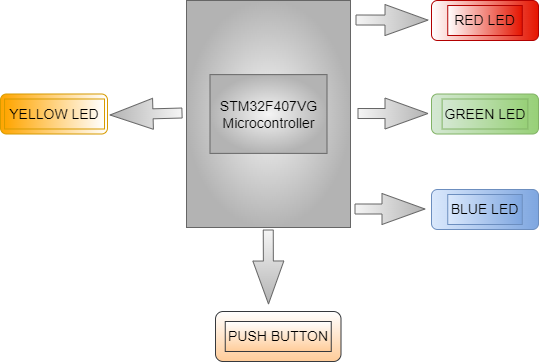

The diagram above was exported from draw.io. Its source (the exported page's mxGraphModel, read from the mxfile embedded in the PNG):
<mxGraphModel dx="1268" dy="488" grid="0" gridSize="10" guides="1" tooltips="1" connect="1" arrows="1" fold="1" page="0" pageScale="1" pageWidth="827" pageHeight="1169" math="0" shadow="0">
  <root>
    <mxCell id="0" />
    <mxCell id="1" parent="0" />
    <mxCell id="tQNh8h4QlpbRIWb4WK5Y-1" value="" style="rounded=0;whiteSpace=wrap;html=1;hachureGap=4;fillColor=#f5f5f5;strokeColor=#666666;gradientDirection=radial;gradientColor=#b3b3b3;" vertex="1" parent="1">
      <mxGeometry x="44" y="115" width="164" height="227" as="geometry" />
    </mxCell>
    <mxCell id="tQNh8h4QlpbRIWb4WK5Y-2" value="&lt;font style=&quot;font-size: 14px&quot;&gt;STM32F407VG&lt;br&gt;&lt;/font&gt;&lt;font style=&quot;font-size: 14px&quot;&gt;Microcontroller&lt;/font&gt;" style="text;html=1;strokeColor=#666666;fillColor=#f5f5f5;align=center;verticalAlign=middle;whiteSpace=wrap;rounded=0;hachureGap=4;gradientDirection=radial;gradientColor=#b3b3b3;" vertex="1" parent="1">
      <mxGeometry x="67.5" y="189.13" width="117" height="78.75" as="geometry" />
    </mxCell>
    <mxCell id="tQNh8h4QlpbRIWb4WK5Y-5" value="" style="rounded=1;whiteSpace=wrap;html=1;hachureGap=4;fontSize=14;fillColor=#e51400;fontColor=#ffffff;strokeColor=#B20000;gradientColor=#ffffff;gradientDirection=west;" vertex="1" parent="1">
      <mxGeometry x="289" y="115" width="107" height="40" as="geometry" />
    </mxCell>
    <mxCell id="tQNh8h4QlpbRIWb4WK5Y-9" value="&lt;font color=&quot;#000000&quot;&gt;RED LED&lt;/font&gt;" style="text;html=1;strokeColor=#B20000;fillColor=#e51400;align=center;verticalAlign=middle;whiteSpace=wrap;rounded=0;hachureGap=4;fontSize=14;fontColor=#ffffff;gradientColor=#ffffff;gradientDirection=west;" vertex="1" parent="1">
      <mxGeometry x="305.25" y="120" width="74.5" height="30" as="geometry" />
    </mxCell>
    <mxCell id="tQNh8h4QlpbRIWb4WK5Y-10" value="" style="rounded=1;whiteSpace=wrap;html=1;hachureGap=4;fontSize=14;fillColor=#d5e8d4;gradientColor=#97d077;strokeColor=#82b366;gradientDirection=east;" vertex="1" parent="1">
      <mxGeometry x="289" y="208.51" width="107" height="40" as="geometry" />
    </mxCell>
    <mxCell id="tQNh8h4QlpbRIWb4WK5Y-11" value="GREEN LED" style="text;html=1;strokeColor=#82b366;fillColor=#d5e8d4;align=center;verticalAlign=middle;whiteSpace=wrap;rounded=0;hachureGap=4;fontSize=14;gradientColor=#97d077;gradientDirection=east;" vertex="1" parent="1">
      <mxGeometry x="299.63" y="213.51" width="85.75" height="30" as="geometry" />
    </mxCell>
    <mxCell id="tQNh8h4QlpbRIWb4WK5Y-12" value="" style="rounded=1;whiteSpace=wrap;html=1;hachureGap=4;fontSize=14;fillColor=#dae8fc;gradientColor=#7ea6e0;strokeColor=#6c8ebf;gradientDirection=east;" vertex="1" parent="1">
      <mxGeometry x="289" y="304" width="107" height="40" as="geometry" />
    </mxCell>
    <mxCell id="tQNh8h4QlpbRIWb4WK5Y-13" value="BLUE LED" style="text;html=1;strokeColor=#6c8ebf;fillColor=#dae8fc;align=center;verticalAlign=middle;whiteSpace=wrap;rounded=0;hachureGap=4;fontSize=14;gradientColor=#7ea6e0;gradientDirection=east;" vertex="1" parent="1">
      <mxGeometry x="305.25" y="309" width="74.5" height="30" as="geometry" />
    </mxCell>
    <mxCell id="tQNh8h4QlpbRIWb4WK5Y-14" value="" style="rounded=1;whiteSpace=wrap;html=1;hachureGap=4;fontSize=14;fillColor=#FFFFFF;gradientColor=#ffa500;strokeColor=#d79b00;gradientDirection=west;" vertex="1" parent="1">
      <mxGeometry x="-142" y="208.5" width="107" height="40" as="geometry" />
    </mxCell>
    <mxCell id="tQNh8h4QlpbRIWb4WK5Y-15" value="YELLOW LED" style="text;html=1;strokeColor=#d79b00;fillColor=#FFFFFF;align=center;verticalAlign=middle;whiteSpace=wrap;rounded=0;hachureGap=4;fontSize=14;gradientColor=#ffa500;gradientDirection=west;" vertex="1" parent="1">
      <mxGeometry x="-138" y="213.5" width="100" height="30" as="geometry" />
    </mxCell>
    <mxCell id="tQNh8h4QlpbRIWb4WK5Y-16" value="" style="rounded=1;whiteSpace=wrap;html=1;hachureGap=4;fontSize=14;fillColor=#ffcc99;strokeColor=#36393d;gradientColor=#ffffff;gradientDirection=north;" vertex="1" parent="1">
      <mxGeometry x="73" y="426" width="125.5" height="50" as="geometry" />
    </mxCell>
    <mxCell id="tQNh8h4QlpbRIWb4WK5Y-17" value="PUSH BUTTON" style="text;html=1;align=center;verticalAlign=middle;whiteSpace=wrap;rounded=0;hachureGap=4;fontSize=14;fillColor=#ffcc99;strokeColor=#36393d;gradientColor=#ffffff;gradientDirection=north;" vertex="1" parent="1">
      <mxGeometry x="82.75" y="436" width="106" height="30" as="geometry" />
    </mxCell>
    <mxCell id="tQNh8h4QlpbRIWb4WK5Y-19" value="" style="shape=flexArrow;endArrow=classic;html=1;rounded=0;fontSize=14;startSize=14;endSize=14;sourcePerimeterSpacing=8;targetPerimeterSpacing=8;curved=1;fillColor=#f5f5f5;gradientColor=#b3b3b3;strokeColor=#666666;" edge="1" parent="1">
      <mxGeometry width="50" height="50" relative="1" as="geometry">
        <mxPoint x="125.75" y="344" as="sourcePoint" />
        <mxPoint x="126" y="419" as="targetPoint" />
      </mxGeometry>
    </mxCell>
    <mxCell id="tQNh8h4QlpbRIWb4WK5Y-20" value="" style="shape=flexArrow;endArrow=classic;html=1;rounded=0;fontSize=14;startSize=14;endSize=14;sourcePerimeterSpacing=8;targetPerimeterSpacing=8;curved=1;fillColor=#f5f5f5;gradientColor=#b3b3b3;strokeColor=#666666;gradientDirection=east;" edge="1" parent="1">
      <mxGeometry width="50" height="50" relative="1" as="geometry">
        <mxPoint x="212" y="323.5" as="sourcePoint" />
        <mxPoint x="283" y="323.5" as="targetPoint" />
      </mxGeometry>
    </mxCell>
    <mxCell id="tQNh8h4QlpbRIWb4WK5Y-21" value="" style="shape=flexArrow;endArrow=classic;html=1;rounded=0;fontSize=14;startSize=14;endSize=14;sourcePerimeterSpacing=8;targetPerimeterSpacing=8;curved=1;fillColor=#f5f5f5;gradientColor=#b3b3b3;strokeColor=#666666;gradientDirection=east;" edge="1" parent="1">
      <mxGeometry width="50" height="50" relative="1" as="geometry">
        <mxPoint x="215" y="228.01" as="sourcePoint" />
        <mxPoint x="286" y="228.01" as="targetPoint" />
      </mxGeometry>
    </mxCell>
    <mxCell id="tQNh8h4QlpbRIWb4WK5Y-24" value="" style="shape=flexArrow;endArrow=classic;html=1;rounded=0;fontSize=14;startSize=14;endSize=14;sourcePerimeterSpacing=8;targetPerimeterSpacing=8;curved=1;fillColor=#f5f5f5;gradientColor=#b3b3b3;strokeColor=#666666;gradientDirection=east;" edge="1" parent="1">
      <mxGeometry width="50" height="50" relative="1" as="geometry">
        <mxPoint x="213" y="134.5" as="sourcePoint" />
        <mxPoint x="286" y="134.63" as="targetPoint" />
      </mxGeometry>
    </mxCell>
    <mxCell id="tQNh8h4QlpbRIWb4WK5Y-25" value="" style="shape=flexArrow;endArrow=classic;html=1;rounded=0;fontSize=14;startSize=14;endSize=14;sourcePerimeterSpacing=8;targetPerimeterSpacing=8;curved=1;fillColor=#f5f5f5;gradientColor=#b3b3b3;strokeColor=#666666;gradientDirection=west;" edge="1" parent="1">
      <mxGeometry width="50" height="50" relative="1" as="geometry">
        <mxPoint x="40" y="227.5" as="sourcePoint" />
        <mxPoint x="-33" y="229.5" as="targetPoint" />
      </mxGeometry>
    </mxCell>
  </root>
</mxGraphModel>